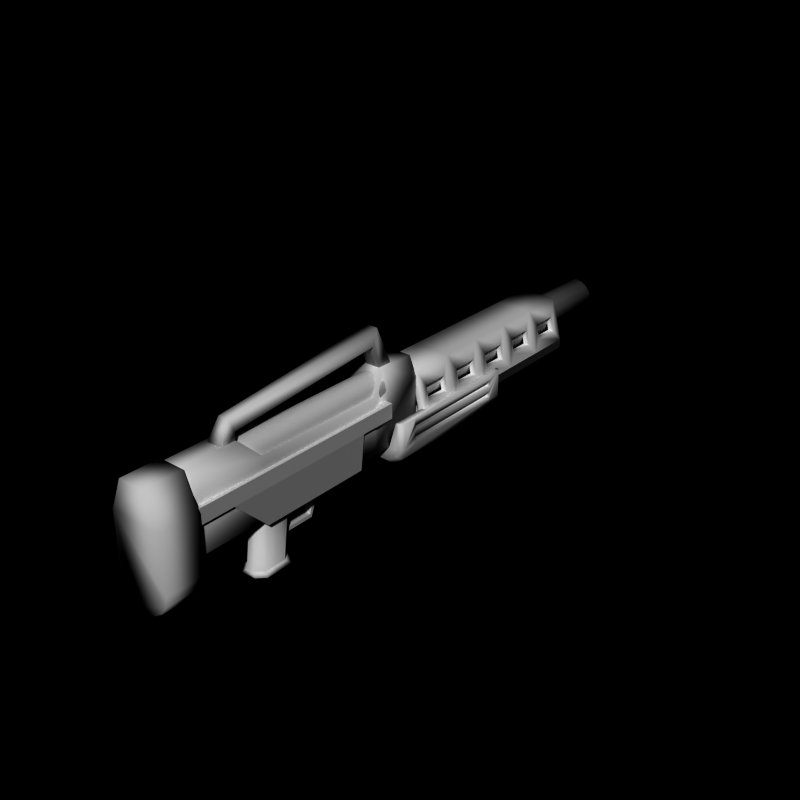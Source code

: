 # Source: energy20.blend  (saved by Blender 2.66.0; exported with 4.5.12 LTS)
import bpy
from mathutils import Matrix  # noqa: F401  (used for matrix-valued properties, if any)

bpy.ops.wm.read_factory_settings(use_empty=True)
scene = bpy.context.scene
scene.name = 'Scene'

# ---- collections
col_collection_1 = bpy.data.collections.new('Collection 1'); scene.collection.children.link(col_collection_1)
col_collection_5 = bpy.data.collections.new('Collection 5'); scene.collection.children.link(col_collection_5)

# ---- materials (node trees are filled in below, after node groups)
mat_weapon_energy_rifle = bpy.data.materials.new('weapon_energy_rifle')
mat_weapon_energy_rifle.alpha_threshold = 0.0
mat_weapon_energy_rifle.roughness = 0.5
mat_weapon_energy_rifle.line_color = (0.0, 0.0, 0.0, 1.0)

# ---- material node trees

# ---- world
world_world = bpy.data.worlds.new('World'); scene.world = world_world
world_world.color = (0.0, 0.0, 0.0)
world_world.use_sun_shadow = False
world_world.sun_shadow_jitter_overblur = 0.0
world_world.cycles.sampling_method = 'MANUAL'
world_world.cycles.sample_map_resolution = 256

# ---- meshes
me_energyrifle = bpy.data.meshes.new('EnergyRifle')
me_energyrifle.from_pydata([(0.72, 5.75, -0.2), (0.72, 5.05, -0.2), (0.5, 6.0, 0.65), (0.5, 4.8, 0.65), (-0.8, 4.8, -0.5), (-0.72, 5.75, -0.2), (-0.5, 4.8, 0.65), (-0.5, 6.0, 0.65), (-0.6, 6.0, -0.5), (0.6, 6.0, -0.5), (-0.4, 6.0, 0.5), (0.4, 6.0, 0.5), (0.615, 5.75, 0.2), (0.8, 6.0, -0.5), (0.615, 5.05, 0.2), (0.8, 4.8, -0.5), (-0.615, 5.05, 0.2), (-0.615, 5.75, 0.2), (-0.8, 6.0, -0.5), (-0.72, 5.05, -0.2), (-0.54, 5.75, -0.2), (-0.54, 5.05, -0.2), (0.54, 5.05, -0.2), (0.54, 5.75, -0.2), (-0.455, 5.75, 0.2), (-0.455, 5.05, 0.2), (0.455, 5.05, 0.2), (0.455, 5.75, 0.2), (0.72, 4.55, -0.2), (0.72, 3.85, -0.2), (0.5, 3.6, 0.65), (-0.8, 3.6, -0.5), (-0.72, 4.55, -0.2), (-0.5, 3.6, 0.65), (0.615, 4.55, 0.2), (0.615, 3.85, 0.2), (0.8, 3.6, -0.5), (-0.615, 3.85, 0.2), (-0.615, 4.55, 0.2), (-0.72, 3.85, -0.2), (-0.54, 4.55, -0.2), (-0.54, 3.85, -0.2), (0.54, 3.85, -0.2), (0.54, 4.55, -0.2), (-0.455, 4.55, 0.2), (-0.455, 3.85, 0.2), (0.455, 3.85, 0.2), (0.455, 4.55, 0.2), (0.72, 3.35, -0.2), (0.72, 2.65, -0.2), (0.5, 2.4, 0.65), (-0.8, 2.4, -0.5), (-0.72, 3.35, -0.2), (-0.5, 2.4, 0.65), (0.615, 3.35, 0.2), (0.615, 2.65, 0.2), (0.8, 2.4, -0.5), (-0.615, 2.65, 0.2), (-0.615, 3.35, 0.2), (-0.72, 2.65, -0.2), (-0.54, 3.35, -0.2), (-0.54, 2.65, -0.2), (0.54, 2.65, -0.2), (0.54, 3.35, -0.2), (-0.455, 3.35, 0.2), (-0.455, 2.65, 0.2), (0.455, 2.65, 0.2), (0.455, 3.35, 0.2), (0.72, 2.15, -0.2), (0.72, 1.45, -0.2), (0.5, 1.2, 0.65), (-0.8, 1.2, -0.5), (-0.72, 2.15, -0.2), (-0.5, 1.2, 0.65), (0.615, 2.15, 0.2), (0.615, 1.45, 0.2), (0.8, 1.2, -0.5), (-0.615, 1.45, 0.2), (-0.615, 2.15, 0.2), (-0.72, 1.45, -0.2), (-0.54, 2.15, -0.2), (-0.54, 1.45, -0.2), (0.54, 1.45, -0.2), (0.54, 2.15, -0.2), (-0.455, 2.15, 0.2), (-0.455, 1.45, 0.2), (0.455, 1.45, 0.2), (0.455, 2.15, 0.2), (0.72, 0.95, -0.2), (0.72, 0.25, -0.2), (0.5, 0.0, 0.65), (-0.8, 0.0, -0.5), (-0.72, 0.95, -0.2), (-0.5, 0.0, 0.65), (-0.6, 0.0, -0.5), (0.6, 0.0, -0.5), (-0.4, 0.0, 0.5), (0.4, 0.0, 0.5), (0.615, 0.95, 0.2), (0.615, 0.25, 0.2), (0.8, 0.0, -0.5), (-0.615, 0.25, 0.2), (-0.615, 0.95, 0.2), (-0.72, 0.25, -0.2), (-0.54, 0.95, -0.2), (-0.54, 0.25, -0.2), (0.54, 0.25, -0.2), (0.54, 0.95, -0.2), (-0.455, 0.95, 0.2), (-0.455, 0.25, 0.2), (0.455, 0.25, 0.2), (0.455, 0.95, 0.2), (-0.5, -0.9, -1.5), (-0.5, 2.9, -1.5), (0.5, 2.9, -1.5), (0.5, -0.9, -1.5), (-0.5, -0.9, -1.0), (-0.5, 2.9, -1.0), (0.5, 2.9, -1.0), (0.5, -0.9, -1.0), (-0.8, -0.9, -1.3), (-0.8, 2.9, -1.3), (-0.9, -0.9, -1.0), (-0.9, 2.9, -1.0), (-0.7, -0.9, -0.3), (-0.7, 2.9, -0.3), (-0.9, -0.9, -0.3), (-0.9, 2.9, -0.3), (-0.9, -0.5, -1.0), (-0.9, -0.5, -0.3), (-0.9, 2.5, -1.0), (-0.9, 2.5, -0.3), (-0.9, -0.5, -0.6), (-0.9, 2.5, -0.6), (-0.9, -0.5, -0.45), (-0.9, 2.5, -0.45), (-0.9, -0.5, -0.75), (-0.9, 2.5, -0.75), (-0.9, -0.5, -0.9), (-0.9, 2.5, -0.9), (-0.8, -0.5, -0.75), (-0.8, 2.5, -0.75), (-0.8, -0.5, -0.9), (-0.8, 2.5, -0.9), (-0.8, -0.5, -0.6), (-0.8, 2.5, -0.6), (-0.8, -0.5, -0.45), (-0.8, 2.5, -0.45), (-0.45, 3.0, -1.38), (0.45, 3.0, -1.38), (-0.5, 3.0, -1.0), (0.5, 3.0, -1.0), (-0.72, 3.0, -1.2), (-0.81, 3.0, -1.0), (-0.7, 3.0, -0.3), (-0.81, 3.0, -0.3), (-0.45, -1.0, -1.38), (0.45, -1.0, -1.38), (-0.5, -1.0, -1.0), (0.5, -1.0, -1.0), (-0.72, -1.0, -1.2), (-0.81, -1.0, -1.0), (-0.7, -1.0, -0.3), (-0.81, -1.0, -0.3), (0.8, -0.9, -1.3), (0.8, 2.9, -1.3), (0.9, -0.9, -1.0), (0.9, 2.9, -1.0), (0.7, -0.9, -0.3), (0.7, 2.9, -0.3), (0.9, -0.9, -0.3), (0.9, 2.9, -0.3), (0.9, -0.5, -1.0), (0.9, -0.5, -0.3), (0.9, 2.5, -1.0), (0.9, 2.5, -0.3), (0.9, -0.5, -0.6), (0.9, 2.5, -0.6), (0.9, -0.5, -0.45), (0.9, 2.5, -0.45), (0.9, -0.5, -0.75), (0.9, 2.5, -0.75), (0.9, -0.5, -0.9), (0.9, 2.5, -0.9), (0.8, -0.5, -0.75), (0.8, 2.5, -0.75), (0.8, -0.5, -0.9), (0.8, 2.5, -0.9), (0.8, -0.5, -0.6), (0.8, 2.5, -0.6), (0.8, -0.5, -0.45), (0.8, 2.5, -0.45), (0.72, 3.0, -1.2), (0.81, 3.0, -1.0), (0.7, 3.0, -0.3), (0.81, 3.0, -0.3), (0.72, -1.0, -1.2), (0.81, -1.0, -1.0), (0.7, -1.0, -0.3), (0.81, -1.0, -0.3), (-0.5, 0.0, -1.0), (-0.5, 6.5, -1.0), (0.5, 6.5, -1.0), (0.5, 0.0, -1.0), (-0.8, 0.0, -0.5), (-0.8, 6.0, -0.5), (0.8, 6.0, -0.5), (0.8, 0.0, -0.5), (-0.1, -4.2, -2.0), (-0.1, -3.0, -1.2), (0.1, -3.0, -1.2), (0.1, -4.2, -2.0), (-0.1, -4.2, -1.9), (-0.1, -3.1, -1.2), (0.1, -3.1, -1.2), (0.1, -4.2, -1.9), (-0.1, -3.35, -1.9), (-0.1, -3.3, -2.0), (0.1, -3.35, -1.9), (0.1, -3.3, -2.0), (0.1, -4.2, -2.5), (0.1, -4.0, -1.0), (0.3, -4.4, -2.5), (0.3, -4.2, -1.0), (0.3, -5.0, -2.5), (0.3, -4.8, -1.0), (0.1, -5.2, -2.5), (0.1, -5.0, -1.0), (-0.1, -5.2, -2.5), (-0.1, -5.0, -1.0), (-0.3, -5.0, -2.5), (-0.3, -4.8, -1.0), (-0.3, -4.4, -2.5), (-0.3, -4.2, -1.0), (-0.1, -4.2, -2.5), (-0.1, -4.0, -1.0), (-0.3, -4.7, -2.5), (0.3, -4.7, -2.5), (-0.3, -4.5, -1.0), (0.3, -4.5, -1.0), (0.1, -4.2, -2.5), (0.3, -4.4, -2.5), (0.3, -5.0, -2.5), (0.1, -5.2, -2.5), (-0.1, -5.2, -2.5), (-0.3, -5.0, -2.5), (-0.3, -4.4, -2.5), (-0.1, -4.2, -2.5), (-0.3, -4.7, -2.5), (0.3, -4.7, -2.5), (0.1, -4.2, -2.5), (0.3, -4.4, -2.5), (0.3, -5.0, -2.5), (0.1, -5.2, -2.5), (-0.1, -5.2, -2.5), (-0.3, -5.0, -2.5), (-0.3, -4.4, -2.5), (-0.1, -4.2, -2.5), (-0.3, -4.7, -2.5), (0.3, -4.7, -2.5), (0.1, -4.2, -2.5), (0.3, -4.4, -2.5), (0.3, -5.0, -2.5), (0.1, -5.2, -2.5), (-0.1, -5.2, -2.5), (-0.3, -5.0, -2.5), (-0.3, -4.4, -2.5), (-0.1, -4.2, -2.5), (-0.3, -4.7, -2.5), (0.3, -4.7, -2.5), (0.2, -4.1, -2.6), (0.4, -4.3, -2.6), (0.4, -5.05, -2.6), (0.2, -5.25, -2.6), (-0.2, -5.25, -2.6), (-0.4, -5.05, -2.6), (-0.4, -4.3, -2.6), (-0.2, -4.1, -2.6), (-0.4, -4.7, -2.6), (0.4, -4.7, -2.6), (-0.5, -5.0, -1.2), (-0.5, -2.0, -1.2), (0.5, -2.0, -1.2), (0.5, -5.0, -1.2), (-0.6, -6.0, -0.2), (-0.6, -2.0, -0.2), (0.6, -2.0, -0.2), (0.6, -6.0, -0.2), (-0.6, -6.0, 0.2), (-0.6, -2.0, 0.2), (0.6, -2.0, 0.2), (0.6, -6.0, 0.2), (-0.6, -7.0, -0.2), (0.6, -7.0, -0.2), (-0.6, -7.0, 0.2), (0.6, -7.0, 0.2), (-0.6, -1.0, -0.2), (0.6, -1.0, -0.2), (-0.6, -1.0, 0.2), (0.6, -1.0, 0.2), (0.35, -7.0, 1.05), (0.35, -8.0, 1.05), (0.7, -7.0, -1.3), (0.7, -8.0, -1.3), (0.6467, -7.0, -1.568), (0.6467, -8.0, -1.568), (0.495, -7.0, -1.795), (0.495, -8.0, -1.795), (0.2679, -7.0, -1.947), (0.2679, -8.0, -1.947), (-2.281e-07, -7.0, -2.0), (-2.281e-07, -8.0, -2.0), (-0.2679, -7.0, -1.947), (-0.2679, -8.0, -1.947), (-0.495, -7.0, -1.795), (-0.495, -8.0, -1.795), (-0.6467, -7.0, -1.568), (-0.6467, -8.0, -1.568), (-0.7, -7.0, -1.3), (-0.7, -8.0, -1.3), (-0.35, -7.0, 1.05), (-0.35, -8.0, 1.05), (-0.7, -8.0, 0.2), (0.7, -7.0, 0.2), (-0.7, -7.0, 0.2), (0.7, -8.0, 0.2), (0.0, 8.0, 0.5), (0.0, -6.557e-07, 0.5), (0.1913, 8.0, 0.4619), (0.1913, -6.557e-07, 0.4619), (0.3536, 8.0, 0.3536), (0.3536, -5.364e-07, 0.3536), (0.4619, 8.0, 0.1913), (0.4619, -2.98e-07, 0.1913), (0.5, 8.0, 3.576e-07), (0.5, -5.96e-08, -2.821e-07), (0.4619, 8.0, -0.1913), (0.4619, 2.384e-07, -0.1913), (0.3536, 8.0, -0.3536), (0.3536, 4.768e-07, -0.3536), (0.1913, 8.0, -0.4619), (0.1913, 4.768e-07, -0.4619), (-1.629e-07, 8.0, -0.5), (-1.629e-07, 5.96e-07, -0.5), (-0.1913, 8.0, -0.4619), (-0.1913, 4.768e-07, -0.4619), (-0.3536, 8.0, -0.3536), (-0.3536, 4.768e-07, -0.3536), (-0.4619, 8.0, -0.1913), (-0.4619, 2.384e-07, -0.1913), (-0.5, 8.0, 8.027e-07), (-0.5, -5.96e-08, 1.629e-07), (-0.4619, 8.0, 0.1913), (-0.4619, -2.98e-07, 0.1913), (-0.3536, 8.0, 0.3536), (-0.3536, -5.364e-07, 0.3536), (-0.1913, 8.0, 0.4619), (-0.1913, -6.557e-07, 0.4619), (8.941e-09, 8.0, 0.35), (0.1339, 8.0, 0.3234), (0.2475, 8.0, 0.2475), (0.3234, 8.0, 0.1339), (0.35, 8.0, 8.72e-07), (0.3234, 8.0, -0.1339), (0.2475, 8.0, -0.2475), (0.1339, 8.0, -0.3234), (-1.051e-07, 8.0, -0.35), (-0.1339, 8.0, -0.3234), (-0.2475, 8.0, -0.2475), (-0.3234, 8.0, -0.1339), (-0.35, 8.0, 1.184e-06), (-0.3234, 8.0, 0.1339), (-0.2475, 8.0, 0.2475), (-0.1339, 8.0, 0.3234), (2.98e-08, 4.0, 8.531e-07), (-0.5, -1.5, -1.0), (-0.5, 0.0, -1.0), (0.5, 0.0, -1.0), (0.5, -1.5, -1.0), (-0.3, -1.0, 1.0), (-0.3, 0.0, 1.0), (0.3, 0.0, 1.0), (0.3, -1.0, 1.0), (-0.5, -1.5, 0.5), (0.5, -1.5, 0.5), (-0.5, -5.0, -1.0), (0.5, -5.0, -1.0), (-0.5, -5.0, 0.5), (0.5, -5.0, 0.5), (-0.5, -7.5, -1.0), (0.5, -7.5, -1.0), (-0.3, -7.5, 1.0), (0.3, -7.5, 1.0), (-0.3, -5.5, 1.0), (0.3, -5.5, 1.0), (0.5, -7.5, 0.5), (-0.5, -7.5, 0.5), (-0.5, 0.0, 0.5), (0.5, 0.0, 0.5), (-0.2, -1.0, 1.0), (-0.2, -0.6, 1.0), (0.2, -0.6, 1.0), (0.2, -1.0, 1.0), (-0.2, -1.2, 1.6), (-0.15, -1.0, 2.0), (0.15, -1.0, 2.0), (0.2, -1.2, 1.6), (-0.2, -5.5, 1.2), (-0.15, -5.6, 1.5), (0.15, -5.6, 1.5), (0.2, -5.5, 1.2), (-0.2, -5.5, 1.0), (-0.2, -5.9, 1.0), (0.2, -5.9, 1.0), (0.2, -5.5, 1.0), (0.0, -1.0, 0.9), (0.0, -5.5, 0.9), (0.1531, -1.0, 0.8696), (0.1531, -5.5, 0.8696), (0.2828, -1.0, 0.7828), (0.2828, -5.5, 0.7828), (0.3696, -1.0, 0.6531), (0.3696, -5.5, 0.6531), (0.4, -1.0, 0.5), (0.4, -5.5, 0.5), (0.3696, -1.0, 0.3469), (0.3696, -5.5, 0.3469), (-0.3696, -1.0, 0.3469), (-0.3696, -5.5, 0.3469), (-0.4, -1.0, 0.5), (-0.4, -5.5, 0.5), (-0.3696, -1.0, 0.6531), (-0.3696, -5.5, 0.6531), (-0.2828, -1.0, 0.7828), (-0.2828, -5.5, 0.7828), (-0.1531, -1.0, 0.8696), (-0.1531, -5.5, 0.8696)], [], [(25, 16, 17, 24), (21, 19, 16, 25), (7, 6, 3, 2), (20, 5, 19, 21), (24, 17, 5, 20), (0, 13, 2, 12), (12, 2, 3, 14), (14, 3, 15, 1), (1, 15, 13, 0), (17, 16, 6, 7), (5, 17, 7, 18), (19, 5, 18, 4), (16, 19, 4, 6), (88, 76, 70, 98), (93, 91, 94, 96), (100, 90, 97, 95), (90, 93, 96, 97), (7, 10, 8, 18), (27, 12, 14, 26), (22, 1, 0, 23), (26, 14, 1, 22), (12, 27, 23, 0), (45, 37, 38, 44), (41, 39, 37, 45), (40, 32, 39, 41), (44, 38, 32, 40), (34, 3, 30, 35), (38, 37, 33, 6), (35, 30, 36, 29), (39, 32, 4, 31), (32, 38, 6, 4), (37, 39, 31, 33), (2, 11, 10, 7), (11, 2, 13, 9), (47, 34, 35, 46), (42, 29, 28, 43), (46, 35, 29, 42), (34, 47, 43, 28), (65, 57, 58, 64), (61, 59, 57, 65), (29, 36, 15, 28), (60, 52, 59, 61), (64, 58, 52, 60), (54, 30, 50, 55), (58, 57, 53, 33), (55, 50, 56, 49), (28, 15, 3, 34), (59, 52, 31, 51), (52, 58, 33, 31), (6, 33, 30, 3), (57, 59, 51, 53), (67, 54, 55, 66), (62, 49, 48, 63), (66, 55, 49, 62), (54, 67, 63, 48), (85, 77, 78, 84), (81, 79, 77, 85), (49, 56, 36, 48), (80, 72, 79, 81), (84, 78, 72, 80), (74, 50, 70, 75), (78, 77, 73, 53), (75, 70, 76, 69), (48, 36, 30, 54), (79, 72, 51, 71), (72, 78, 53, 51), (33, 53, 50, 30), (77, 79, 71, 73), (87, 74, 75, 86), (82, 69, 68, 83), (86, 75, 69, 82), (74, 87, 83, 68), (109, 101, 102, 108), (105, 103, 101, 109), (73, 93, 90, 70), (104, 92, 103, 105), (108, 102, 92, 104), (69, 76, 56, 68), (99, 90, 100, 89), (68, 56, 50, 74), (103, 92, 71, 91), (53, 73, 70, 50), (101, 103, 91, 93), (92, 102, 73, 71), (98, 70, 90, 99), (111, 98, 99, 110), (106, 89, 88, 107), (110, 99, 89, 106), (98, 111, 107, 88), (102, 101, 93, 73), (89, 100, 76, 88), (113, 112, 120, 121), (117, 118, 151, 150), (126, 122, 161, 163), (112, 113, 114, 115), (119, 118, 117, 116), (122, 128, 130, 123, 121, 120), (122, 120, 160, 161), (124, 126, 163, 162), (124, 125, 127, 131, 129, 126), (116, 117, 125, 124), (125, 117, 150, 154), (128, 122, 126, 129, 134, 132, 136, 138), (135, 134, 129, 131), (123, 130, 139, 137, 133, 135, 131, 127), (137, 136, 132, 133), (135, 133, 145, 147), (136, 137, 141, 140), (130, 128, 138, 139), (143, 142, 140, 141), (138, 136, 140, 142), (137, 139, 143, 141), (139, 138, 142, 143), (145, 144, 146, 147), (133, 132, 144, 145), (132, 134, 146, 144), (134, 135, 147, 146), (150, 151, 149, 148), (150, 148, 152, 153), (150, 153, 155, 154), (113, 121, 152, 148), (123, 127, 155, 153), (121, 123, 153, 152), (127, 125, 154, 155), (114, 113, 148, 149), (159, 158, 156, 157), (156, 158, 161, 160), (161, 158, 162, 163), (112, 115, 157, 156), (116, 124, 162, 158), (119, 116, 158, 159), (120, 112, 156, 160), (170, 199, 197, 166), (166, 164, 165, 167, 174, 172), (166, 197, 196, 164), (168, 198, 199, 170), (168, 170, 173, 175, 171, 169), (172, 182, 180, 176, 178, 173, 170, 166), (179, 175, 173, 178), (167, 171, 175, 179, 177, 181, 183, 174), (181, 177, 176, 180), (179, 191, 189, 177), (180, 184, 185, 181), (174, 183, 182, 172), (187, 185, 184, 186), (182, 186, 184, 180), (181, 185, 187, 183), (183, 187, 186, 182), (189, 191, 190, 188), (177, 189, 188, 176), (176, 188, 190, 178), (178, 190, 191, 179), (151, 194, 195, 193), (169, 194, 151, 118), (119, 159, 198, 168), (167, 193, 195, 171), (165, 192, 193, 167), (171, 195, 194, 169), (197, 199, 198, 159), (114, 165, 164, 115), (151, 193, 192, 149), (164, 196, 157, 115), (114, 149, 192, 165), (119, 168, 169, 118), (157, 196, 197, 159), (204, 205, 201, 200), (205, 206, 202, 201), (206, 207, 203, 202), (207, 204, 200, 203), (200, 201, 202, 203), (207, 206, 205, 204), (216, 213, 209, 217), (213, 214, 210, 209), (218, 215, 211, 219), (215, 212, 208, 211), (217, 209, 210, 219), (218, 214, 213, 216), (212, 216, 217, 208), (214, 218, 219, 210), (208, 217, 219, 211), (215, 218, 216, 212), (236, 238, 233, 232), (228, 229, 231, 230), (230, 236, 248, 245), (232, 233, 235, 234), (224, 225, 227, 226), (220, 221, 223, 222), (226, 227, 229, 228), (237, 239, 225, 224), (234, 235, 221, 220), (230, 231, 238, 236), (224, 226, 243, 242), (222, 223, 239, 237), (249, 242, 252, 259), (240, 241, 251, 250), (237, 224, 242, 249), (236, 232, 246, 248), (222, 237, 249, 241), (228, 230, 245, 244), (234, 220, 240, 247), (220, 222, 241, 240), (232, 234, 247, 246), (226, 228, 244, 243), (258, 256, 266, 268), (251, 259, 269, 261), (243, 244, 254, 253), (247, 240, 250, 257), (242, 243, 253, 252), (245, 248, 258, 255), (246, 247, 257, 256), (241, 249, 259, 251), (248, 246, 256, 258), (244, 245, 255, 254), (266, 267, 277, 276), (265, 268, 278, 275), (254, 255, 265, 264), (250, 251, 261, 260), (259, 252, 262, 269), (253, 254, 264, 263), (257, 250, 260, 267), (252, 253, 263, 262), (255, 258, 268, 265), (256, 257, 267, 266), (278, 279, 272, 273, 274, 275), (270, 271, 279, 278, 276, 277), (261, 269, 279, 271), (268, 266, 276, 278), (264, 265, 275, 274), (260, 261, 271, 270), (269, 262, 272, 279), (263, 264, 274, 273), (267, 260, 270, 277), (262, 263, 273, 272), (284, 285, 281, 280), (285, 286, 282, 281), (286, 287, 283, 282), (287, 284, 280, 283), (280, 281, 282, 283), (287, 291, 295, 293), (291, 290, 289, 288), (287, 286, 290, 291), (285, 284, 288, 289), (289, 290, 299, 298), (292, 293, 295, 294), (288, 284, 292, 294), (284, 287, 293, 292), (291, 288, 294, 295), (297, 296, 298, 299), (290, 286, 297, 299), (286, 285, 296, 297), (285, 289, 298, 296), (316, 317, 319, 318), (314, 315, 317, 316), (304, 305, 307, 306), (308, 309, 311, 310), (302, 303, 305, 304), (324, 322, 321, 320), (312, 313, 315, 314), (306, 307, 309, 308), (320, 321, 301, 300), (323, 325, 303, 302), (323, 302, 304, 306, 308, 310, 312, 314, 316, 318, 324), (310, 311, 313, 312), (325, 322, 319, 317, 315, 313, 311, 309, 307, 305, 303), (318, 319, 322, 324), (300, 301, 325, 323), (300, 323, 324, 320), (301, 321, 322, 325), (346, 348, 369, 368), (348, 349, 351, 350), (332, 333, 335, 334), (328, 329, 331, 330), (346, 347, 349, 348), (336, 337, 339, 338), (340, 341, 343, 342), (334, 335, 337, 336), (350, 351, 353, 352), (330, 331, 333, 332), (326, 327, 329, 328), (344, 345, 347, 346), (338, 339, 341, 340), (354, 355, 357, 356), (356, 357, 327, 326), (352, 353, 355, 354), (342, 343, 345, 344), (342, 344, 367, 366), (338, 340, 365, 364), (334, 336, 363, 362), (356, 326, 358, 373), (330, 332, 361, 360), (350, 352, 371, 370), (352, 354, 372, 371), (348, 350, 370, 369), (344, 346, 368, 367), (340, 342, 366, 365), (336, 338, 364, 363), (326, 328, 359, 358), (332, 334, 362, 361), (354, 356, 373, 372), (328, 330, 360, 359), (370, 371, 374), (368, 369, 374), (362, 363, 374), (369, 370, 374), (363, 364, 374), (371, 372, 374), (364, 365, 374), (372, 373, 374), (365, 366, 374), (359, 360, 374), (373, 358, 374), (366, 367, 374), (360, 361, 374), (358, 359, 374), (367, 368, 374), (361, 362, 374), (379, 380, 397, 376, 375, 383), (397, 398, 377, 376), (381, 382, 384, 378, 377, 398), (383, 375, 385, 387), (375, 376, 377, 378), (382, 381, 380, 379), (382, 379, 383, 384), (385, 386, 390, 389), (384, 383, 387, 388), (375, 378, 386, 385), (378, 384, 388, 386), (395, 396, 389, 390), (387, 385, 389, 396, 391, 393), (394, 393, 391, 392), (386, 388, 394, 392, 395, 390), (388, 387, 393, 394), (392, 391, 396, 395), (380, 381, 398, 397), (403, 404, 400, 399), (404, 405, 401, 400), (405, 406, 402, 401), (406, 403, 399, 402), (399, 400, 401, 402), (403, 406, 410, 407), (408, 407, 411, 412), (406, 405, 409, 410), (404, 403, 407, 408), (405, 404, 408, 409), (414, 413, 412, 411), (409, 408, 412, 413), (410, 409, 413, 414), (407, 410, 414, 411), (427, 428, 430, 429), (421, 422, 424, 423), (417, 418, 420, 419), (423, 424, 426, 425), (429, 430, 432, 431), (419, 420, 422, 421), (415, 416, 418, 417), (433, 434, 436, 435), (435, 436, 416, 415), (431, 432, 434, 433)])
me_energyrifle.polygons.foreach_set('use_smooth', [1, 1, 1, 1, 1, 1, 1, 1, 1, 1, 1, 1, 1, 1, 1, 1, 1, 1, 1, 1, 1, 1, 1, 1, 1, 1, 1, 1, 1, 1, 1, 1, 1, 1, 1, 1, 1, 1, 1, 1, 1, 1, 1, 1, 1, 1, 1, 1, 1, 1, 1, 1, 1, 1, 1, 1, 1, 1, 1, 1, 1, 1, 1, 1, 1, 1, 1, 1, 1, 1, 1, 1, 1, 1, 1, 1, 1, 1, 1, 1, 1, 1, 1, 1, 1, 1, 1, 1, 1, 1, 1, 1, 1, 1, 1, 1, 1, 1, 1, 1, 1, 1, 1, 1, 1, 1, 1, 1, 1, 1, 1, 1, 1, 1, 1, 1, 1, 1, 1, 1, 1, 1, 1, 1, 1, 1, 1, 1, 1, 1, 1, 1, 1, 1, 1, 1, 1, 1, 1, 1, 1, 1, 1, 1, 1, 1, 1, 1, 1, 1, 1, 1, 1, 1, 1, 1, 1, 1, 1, 1, 1, 1, 1, 1, 1, 0, 0, 0, 0, 0, 0, 0, 0, 0, 0, 0, 0, 0, 0, 0, 0, 1, 1, 1, 1, 1, 1, 1, 1, 1, 1, 1, 1, 1, 1, 1, 1, 1, 1, 1, 1, 1, 1, 1, 1, 1, 1, 1, 1, 1, 1, 1, 1, 1, 1, 1, 1, 1, 1, 1, 1, 1, 1, 1, 1, 1, 1, 1, 1, 1, 1, 1, 1, 0, 0, 0, 0, 0, 0, 0, 0, 0, 0, 0, 0, 0, 0, 0, 0, 0, 0, 1, 1, 1, 1, 1, 1, 1, 1, 1, 1, 1, 1, 1, 1, 1, 1, 1, 0, 1, 1, 1, 1, 1, 1, 1, 1, 1, 1, 1, 1, 1, 1, 1, 1, 0, 0, 0, 0, 0, 0, 0, 0, 0, 0, 0, 0, 0, 0, 0, 0, 0, 0, 0, 0, 0, 0, 0, 0, 0, 0, 0, 0, 0, 0, 0, 1, 1, 1, 1, 1, 1, 1, 1, 1, 1, 1, 1, 1, 1, 1, 1, 1, 1, 1, 1, 1, 1, 1, 1, 1, 1, 1, 1, 1, 1, 1, 1, 1, 1, 1, 1, 1, 1, 1, 1, 1, 1])
_uv = me_energyrifle.uv_layers.new(name='UVMap')
_uv.uv.foreach_set('vector', [0.4171, 0.9293, 0.4171, 0.9293, 0.4865, 0.9293, 0.4865, 0.9293, 0.4171, 0.8896, 0.4171, 0.8896, 0.4171, 0.9293, 0.4171, 0.9293, 0.5113, 0.9872, 0.3923, 0.9872, 0.3923, 0.9735, 0.5113, 0.9735, 0.4865, 0.8896, 0.4865, 0.8896, 0.4171, 0.8896, 0.4171, 0.8896, 0.4865, 0.9293, 0.4865, 0.9293, 0.4865, 0.8896, 0.4865, 0.8896, 0.4865, 0.8896, 0.5113, 0.8599, 0.5113, 0.9739, 0.4865, 0.9293, 0.4865, 0.9293, 0.5113, 0.9739, 0.3923, 0.9739, 0.4171, 0.9293, 0.4171, 0.9293, 0.3923, 0.9739, 0.3923, 0.8599, 0.4171, 0.8896, 0.4171, 0.8896, 0.3923, 0.8599, 0.5113, 0.8599, 0.4865, 0.8896, 0.4865, 0.9293, 0.4171, 0.9293, 0.3923, 0.9739, 0.5113, 0.9739, 0.4865, 0.8896, 0.4865, 0.9293, 0.5113, 0.9739, 0.5113, 0.8599, 0.4171, 0.8896, 0.4865, 0.8896, 0.5113, 0.8599, 0.3923, 0.8599, 0.4171, 0.9293, 0.4171, 0.8896, 0.3923, 0.8599, 0.3923, 0.9739, 0.4865, 0.8896, 0.5113, 0.8599, 0.5113, 0.9739, 0.4865, 0.9293, 0.616, 0.9826, 0.5715, 0.8121, 0.6012, 0.8121, 0.6308, 0.9603, 0.8086, 0.8121, 0.7642, 0.9826, 0.7494, 0.9603, 0.779, 0.8121, 0.7642, 0.9826, 0.616, 0.9826, 0.6308, 0.9603, 0.7494, 0.9603, 0.616, 0.9826, 0.6308, 0.9603, 0.6012, 0.8121, 0.5715, 0.8121, 0.4865, 0.9293, 0.4865, 0.9293, 0.4171, 0.9293, 0.4171, 0.9293, 0.4171, 0.8896, 0.4171, 0.8896, 0.4865, 0.8896, 0.4865, 0.8896, 0.4171, 0.9293, 0.4171, 0.9293, 0.4171, 0.8896, 0.4171, 0.8896, 0.4865, 0.9293, 0.4865, 0.9293, 0.4865, 0.8896, 0.4865, 0.8896, 0.4171, 0.9293, 0.4171, 0.9293, 0.4865, 0.9293, 0.4865, 0.9293, 0.4171, 0.8896, 0.4171, 0.8896, 0.4171, 0.9293, 0.4171, 0.9293, 0.4865, 0.8896, 0.4865, 0.8896, 0.4171, 0.8896, 0.4171, 0.8896, 0.4865, 0.9293, 0.4865, 0.9293, 0.4865, 0.8896, 0.4865, 0.8896, 0.4865, 0.9293, 0.5113, 0.9739, 0.3923, 0.9739, 0.4171, 0.9293, 0.4865, 0.9293, 0.4171, 0.9293, 0.3923, 0.9739, 0.5113, 0.9739, 0.4171, 0.9293, 0.3923, 0.9739, 0.3923, 0.8599, 0.4171, 0.8896, 0.4171, 0.8896, 0.4865, 0.8896, 0.5113, 0.8599, 0.3923, 0.8599, 0.4865, 0.8896, 0.4865, 0.9293, 0.5113, 0.9739, 0.5113, 0.8599, 0.4171, 0.9293, 0.4171, 0.8896, 0.3923, 0.8599, 0.3923, 0.9739, 0.7642, 0.9826, 0.7494, 0.9603, 0.6308, 0.9603, 0.616, 0.9826, 0.7494, 0.9603, 0.7642, 0.9826, 0.8086, 0.8121, 0.779, 0.8121, 0.4865, 0.9293, 0.4865, 0.9293, 0.4171, 0.9293, 0.4171, 0.9293, 0.4171, 0.8896, 0.4171, 0.8896, 0.4865, 0.8896, 0.4865, 0.8896, 0.4171, 0.9293, 0.4171, 0.9293, 0.4171, 0.8896, 0.4171, 0.8896, 0.4865, 0.9293, 0.4865, 0.9293, 0.4865, 0.8896, 0.4865, 0.8896, 0.4171, 0.9293, 0.4171, 0.9293, 0.4865, 0.9293, 0.4865, 0.9293, 0.4171, 0.8896, 0.4171, 0.8896, 0.4171, 0.9293, 0.4171, 0.9293, 0.4171, 0.8896, 0.3923, 0.8599, 0.5113, 0.8599, 0.4865, 0.8896, 0.4865, 0.8896, 0.4865, 0.8896, 0.4171, 0.8896, 0.4171, 0.8896, 0.4865, 0.9293, 0.4865, 0.9293, 0.4865, 0.8896, 0.4865, 0.8896, 0.4865, 0.9293, 0.5113, 0.9739, 0.3923, 0.9739, 0.4171, 0.9293, 0.4865, 0.9293, 0.4171, 0.9293, 0.3923, 0.9739, 0.5113, 0.9739, 0.4171, 0.9293, 0.3923, 0.9739, 0.3923, 0.8599, 0.4171, 0.8896, 0.4865, 0.8896, 0.5113, 0.8599, 0.5113, 0.9739, 0.4865, 0.9293, 0.4171, 0.8896, 0.4865, 0.8896, 0.5113, 0.8599, 0.3923, 0.8599, 0.4865, 0.8896, 0.4865, 0.9293, 0.5113, 0.9739, 0.5113, 0.8599, 0.5113, 0.9872, 0.3923, 0.9872, 0.3923, 0.9735, 0.5113, 0.9735, 0.4171, 0.9293, 0.4171, 0.8896, 0.3923, 0.8599, 0.3923, 0.9739, 0.4865, 0.9293, 0.4865, 0.9293, 0.4171, 0.9293, 0.4171, 0.9293, 0.4171, 0.8896, 0.4171, 0.8896, 0.4865, 0.8896, 0.4865, 0.8896, 0.4171, 0.9293, 0.4171, 0.9293, 0.4171, 0.8896, 0.4171, 0.8896, 0.4865, 0.9293, 0.4865, 0.9293, 0.4865, 0.8896, 0.4865, 0.8896, 0.4171, 0.9293, 0.4171, 0.9293, 0.4865, 0.9293, 0.4865, 0.9293, 0.4171, 0.8896, 0.4171, 0.8896, 0.4171, 0.9293, 0.4171, 0.9293, 0.4171, 0.8896, 0.3923, 0.8599, 0.5113, 0.8599, 0.4865, 0.8896, 0.4865, 0.8896, 0.4865, 0.8896, 0.4171, 0.8896, 0.4171, 0.8896, 0.4865, 0.9293, 0.4865, 0.9293, 0.4865, 0.8896, 0.4865, 0.8896, 0.4865, 0.9293, 0.5113, 0.9739, 0.3923, 0.9739, 0.4171, 0.9293, 0.4865, 0.9293, 0.4171, 0.9293, 0.3923, 0.9739, 0.5113, 0.9739, 0.4171, 0.9293, 0.3923, 0.9739, 0.3923, 0.8599, 0.4171, 0.8896, 0.4865, 0.8896, 0.5113, 0.8599, 0.5113, 0.9739, 0.4865, 0.9293, 0.4171, 0.8896, 0.4865, 0.8896, 0.5113, 0.8599, 0.3923, 0.8599, 0.4865, 0.8896, 0.4865, 0.9293, 0.5113, 0.9739, 0.5113, 0.8599, 0.5113, 0.9872, 0.3923, 0.9872, 0.3923, 0.9735, 0.5113, 0.9735, 0.4171, 0.9293, 0.4171, 0.8896, 0.3923, 0.8599, 0.3923, 0.9739, 0.4865, 0.9293, 0.4865, 0.9293, 0.4171, 0.9293, 0.4171, 0.9293, 0.4171, 0.8896, 0.4171, 0.8896, 0.4865, 0.8896, 0.4865, 0.8896, 0.4171, 0.9293, 0.4171, 0.9293, 0.4171, 0.8896, 0.4171, 0.8896, 0.4865, 0.9293, 0.4865, 0.9293, 0.4865, 0.8896, 0.4865, 0.8896, 0.4171, 0.9293, 0.4171, 0.9293, 0.4865, 0.9293, 0.4865, 0.9293, 0.4171, 0.8896, 0.4171, 0.8896, 0.4171, 0.9293, 0.4171, 0.9293, 0.5113, 0.9872, 0.3923, 0.9872, 0.3923, 0.9735, 0.5113, 0.9735, 0.4865, 0.8896, 0.4865, 0.8896, 0.4171, 0.8896, 0.4171, 0.8896, 0.4865, 0.9293, 0.4865, 0.9293, 0.4865, 0.8896, 0.4865, 0.8896, 0.4171, 0.8896, 0.3923, 0.8599, 0.5113, 0.8599, 0.4865, 0.8896, 0.4171, 0.9293, 0.3923, 0.9739, 0.3923, 0.8599, 0.4171, 0.8896, 0.4865, 0.8896, 0.5113, 0.8599, 0.5113, 0.9739, 0.4865, 0.9293, 0.4171, 0.8896, 0.4865, 0.8896, 0.5113, 0.8599, 0.3923, 0.8599, 0.5113, 0.9872, 0.3923, 0.9872, 0.3923, 0.9735, 0.5113, 0.9735, 0.4171, 0.9293, 0.4171, 0.8896, 0.3923, 0.8599, 0.3923, 0.9739, 0.4865, 0.8896, 0.4865, 0.9293, 0.5113, 0.9739, 0.5113, 0.8599, 0.4865, 0.9293, 0.5113, 0.9739, 0.3923, 0.9739, 0.4171, 0.9293, 0.4865, 0.9293, 0.4865, 0.9293, 0.4171, 0.9293, 0.4171, 0.9293, 0.4171, 0.8896, 0.4171, 0.8896, 0.4865, 0.8896, 0.4865, 0.8896, 0.4171, 0.9293, 0.4171, 0.9293, 0.4171, 0.8896, 0.4171, 0.8896, 0.4865, 0.9293, 0.4865, 0.9293, 0.4865, 0.8896, 0.4865, 0.8896, 0.4865, 0.9293, 0.4171, 0.9293, 0.3923, 0.9739, 0.5113, 0.9739, 0.4171, 0.8896, 0.3923, 0.8599, 0.5113, 0.8599, 0.4865, 0.8896, 0.5657, 0.44, 0.04733, 0.44, 0.04733, 0.4673, 0.5657, 0.4673, 0.5789, 0.7099, 0.5789, 0.6589, 0.584, 0.6589, 0.584, 0.7099, 0.04733, 0.6037, 0.04733, 0.5082, 0.03369, 0.5082, 0.03369, 0.6037, 0.04733, 0.44, 0.5657, 0.44, 0.5657, 0.44, 0.04733, 0.44, 0.3852, 0.6589, 0.5789, 0.6589, 0.5789, 0.7099, 0.3852, 0.7099, 0.04733, 0.5082, 0.1019, 0.5082, 0.5112, 0.5082, 0.5657, 0.5082, 0.5657, 0.4673, 0.04733, 0.4673, 0.04733, 0.5082, 0.04733, 0.4673, 0.03369, 0.4673, 0.03369, 0.5082, 0.3852, 0.7201, 0.3852, 0.7303, 0.3801, 0.7303, 0.3801, 0.7201, 0.3852, 0.7201, 0.5789, 0.7201, 0.5789, 0.7303, 0.5585, 0.7303, 0.4056, 0.7303, 0.3852, 0.7303, 0.3852, 0.7099, 0.5789, 0.7099, 0.5789, 0.7201, 0.3852, 0.7201, 0.5789, 0.7201, 0.5789, 0.7099, 0.584, 0.7099, 0.584, 0.7201, 0.1019, 0.5082, 0.04733, 0.5082, 0.04733, 0.6037, 0.1019, 0.6037, 0.1019, 0.5832, 0.1019, 0.5628, 0.1019, 0.5423, 0.1019, 0.5218, 0.5112, 0.5832, 0.1019, 0.5832, 0.1019, 0.6037, 0.5112, 0.6037, 0.5657, 0.5082, 0.5112, 0.5082, 0.5112, 0.5218, 0.5112, 0.5423, 0.5112, 0.5628, 0.5112, 0.5832, 0.5112, 0.6037, 0.5657, 0.6037, 0.5112, 0.5423, 0.1019, 0.5423, 0.1019, 0.5628, 0.5112, 0.5628, 0.5546, 0.0592, 0.5546, 0.04655, 0.5546, 0.04655, 0.5546, 0.0592, 0.3016, 0.0339, 0.5546, 0.0339, 0.5546, 0.0339, 0.3016, 0.0339, 0.5112, 0.5082, 0.1019, 0.5082, 0.1019, 0.5218, 0.5112, 0.5218, 0.5546, 0.02125, 0.3016, 0.02125, 0.3016, 0.0339, 0.5546, 0.0339, 0.3016, 0.02125, 0.3016, 0.0339, 0.3016, 0.0339, 0.3016, 0.02125, 0.5546, 0.0339, 0.5546, 0.02125, 0.5546, 0.02125, 0.5546, 0.0339, 0.5546, 0.02125, 0.3016, 0.02125, 0.3016, 0.02125, 0.5546, 0.02125, 0.5546, 0.04655, 0.3016, 0.04655, 0.3016, 0.0592, 0.5546, 0.0592, 0.5546, 0.04655, 0.3016, 0.04655, 0.3016, 0.04655, 0.5546, 0.04655, 0.3016, 0.04655, 0.3016, 0.0592, 0.3016, 0.0592, 0.3016, 0.04655, 0.3016, 0.0592, 0.5546, 0.0592, 0.5546, 0.0592, 0.3016, 0.0592, 0.7725, 0.3117, 0.8732, 0.3117, 0.8732, 0.2613, 0.7725, 0.2613, 0.7725, 0.3117, 0.7725, 0.2613, 0.7423, 0.2815, 0.7322, 0.3117, 0.7725, 0.3117, 0.7322, 0.3117, 0.7322, 0.3822, 0.7523, 0.3822, 0.5657, 0.44, 0.5657, 0.4673, 0.5794, 0.4673, 0.5794, 0.44, 0.5657, 0.5082, 0.5657, 0.6037, 0.5794, 0.6037, 0.5794, 0.5082, 0.5657, 0.4673, 0.5657, 0.5082, 0.5794, 0.5082, 0.5794, 0.4673, 0.5789, 0.7303, 0.5789, 0.7201, 0.584, 0.7201, 0.584, 0.7303, 0.5657, 0.44, 0.5657, 0.44, 0.5794, 0.44, 0.5794, 0.44, 0.8732, 0.3117, 0.7725, 0.3117, 0.7725, 0.2613, 0.8732, 0.2613, 0.7725, 0.2613, 0.7725, 0.3117, 0.7322, 0.3117, 0.7423, 0.2815, 0.7322, 0.3117, 0.7725, 0.3117, 0.7523, 0.3822, 0.7322, 0.3822, 0.04733, 0.44, 0.04733, 0.44, 0.03369, 0.44, 0.03369, 0.44, 0.3852, 0.7099, 0.3852, 0.7201, 0.3801, 0.7201, 0.3801, 0.7099, 0.3852, 0.6589, 0.3852, 0.7099, 0.3801, 0.7099, 0.3801, 0.6589, 0.04733, 0.4673, 0.04733, 0.44, 0.03369, 0.44, 0.03369, 0.4673, 0.04733, 0.6037, 0.03369, 0.6037, 0.03369, 0.5082, 0.04733, 0.5082, 0.04733, 0.5082, 0.04733, 0.4673, 0.5657, 0.4673, 0.5657, 0.5082, 0.5112, 0.5082, 0.1019, 0.5082, 0.04733, 0.5082, 0.03369, 0.5082, 0.03369, 0.4673, 0.04733, 0.4673, 0.3852, 0.6487, 0.3801, 0.6487, 0.3801, 0.6385, 0.3852, 0.6385, 0.3852, 0.6487, 0.3852, 0.6385, 0.4056, 0.6385, 0.5585, 0.6385, 0.5789, 0.6385, 0.5789, 0.6487, 0.1019, 0.5082, 0.1019, 0.5218, 0.1019, 0.5423, 0.1019, 0.5628, 0.1019, 0.5832, 0.1019, 0.6037, 0.04733, 0.6037, 0.04733, 0.5082, 0.5112, 0.5832, 0.5112, 0.6037, 0.1019, 0.6037, 0.1019, 0.5832, 0.5657, 0.5082, 0.5657, 0.6037, 0.5112, 0.6037, 0.5112, 0.5832, 0.5112, 0.5628, 0.5112, 0.5423, 0.5112, 0.5218, 0.5112, 0.5082, 0.5112, 0.5423, 0.5112, 0.5628, 0.1019, 0.5628, 0.1019, 0.5423, 0.5546, 0.0592, 0.5546, 0.0592, 0.5546, 0.04655, 0.5546, 0.04655, 0.3016, 0.0339, 0.3016, 0.0339, 0.5546, 0.0339, 0.5546, 0.0339, 0.5112, 0.5082, 0.5112, 0.5218, 0.1019, 0.5218, 0.1019, 0.5082, 0.5546, 0.02125, 0.5546, 0.0339, 0.3016, 0.0339, 0.3016, 0.02125, 0.3016, 0.02125, 0.3016, 0.02125, 0.3016, 0.0339, 0.3016, 0.0339, 0.5546, 0.0339, 0.5546, 0.0339, 0.5546, 0.02125, 0.5546, 0.02125, 0.5546, 0.02125, 0.5546, 0.02125, 0.3016, 0.02125, 0.3016, 0.02125, 0.5546, 0.04655, 0.5546, 0.0592, 0.3016, 0.0592, 0.3016, 0.04655, 0.5546, 0.04655, 0.5546, 0.04655, 0.3016, 0.04655, 0.3016, 0.04655, 0.3016, 0.04655, 0.3016, 0.04655, 0.3016, 0.0592, 0.3016, 0.0592, 0.3016, 0.0592, 0.3016, 0.0592, 0.5546, 0.0592, 0.5546, 0.0592, 0.8732, 0.3117, 0.8933, 0.3822, 0.9134, 0.3822, 0.9134, 0.3117, 0.5789, 0.6487, 0.584, 0.6487, 0.584, 0.6589, 0.5789, 0.6589, 0.3852, 0.6589, 0.3801, 0.6589, 0.3801, 0.6487, 0.3852, 0.6487, 0.5657, 0.5082, 0.5794, 0.5082, 0.5794, 0.6037, 0.5657, 0.6037, 0.5657, 0.4673, 0.5794, 0.4673, 0.5794, 0.5082, 0.5657, 0.5082, 0.5789, 0.6385, 0.584, 0.6385, 0.584, 0.6487, 0.5789, 0.6487, 0.9134, 0.3117, 0.9134, 0.3822, 0.8933, 0.3822, 0.8732, 0.3117, 0.5657, 0.44, 0.5657, 0.4673, 0.04733, 0.4673, 0.04733, 0.44, 0.8732, 0.3117, 0.9134, 0.3117, 0.9034, 0.2815, 0.8732, 0.2613, 0.04733, 0.4673, 0.03369, 0.4673, 0.03369, 0.44, 0.04733, 0.44, 0.5657, 0.44, 0.5794, 0.44, 0.5794, 0.4673, 0.5657, 0.4673, -0.5303, 0.09394, -0.5326, 0.1951, -0.02266, 0.1948, -0.02016, 0.0831, 0.8732, 0.2613, 0.9034, 0.2815, 0.9134, 0.3117, 0.8732, 0.3117, 0.2568, 0.8818, 0.3648, 0.8818, 0.3648, 0.9898, 0.2568, 0.9898, 0.2568, 0.8818, 0.3648, 0.8818, 0.3648, 0.9898, 0.2568, 0.9898, 0.2568, 0.8818, 0.3648, 0.8818, 0.3648, 0.9898, 0.2568, 0.9898, 0.2568, 0.8818, 0.3648, 0.8818, 0.3648, 0.9898, 0.2568, 0.9898, 0.2568, 0.8818, 0.3648, 0.8818, 0.3648, 0.9898, 0.2568, 0.9898, 0.2568, 0.8818, 0.3648, 0.8818, 0.3648, 0.9898, 0.2568, 0.9898, 0.7985, 0.3291, 0.8485, 0.3291, 0.8485, 0.3791, 0.7985, 0.3791, 0.7985, 0.3291, 0.8485, 0.3291, 0.8485, 0.3791, 0.7985, 0.3791, 0.7985, 0.3291, 0.8485, 0.3291, 0.8485, 0.3791, 0.7985, 0.3791, 0.7985, 0.3291, 0.8485, 0.3291, 0.8485, 0.3791, 0.7985, 0.3791, 0.7985, 0.3291, 0.8485, 0.3291, 0.8485, 0.3791, 0.7985, 0.3791, 0.7985, 0.3291, 0.8485, 0.3291, 0.8485, 0.3791, 0.7985, 0.3791, 0.7985, 0.3291, 0.8485, 0.3291, 0.8485, 0.3791, 0.7985, 0.3791, 0.7985, 0.3291, 0.8485, 0.3291, 0.8485, 0.3791, 0.7985, 0.3791, 0.7985, 0.3291, 0.8485, 0.3291, 0.8485, 0.3791, 0.7985, 0.3791, 0.7985, 0.3291, 0.8485, 0.3291, 0.8485, 0.3791, 0.7985, 0.3791, 0.633, 0.2663, 0.652, 0.4084, 0.6804, 0.4084, 0.6615, 0.2663, 0.5857, 0.2663, 0.6046, 0.4084, 0.6236, 0.4084, 0.6046, 0.2663, 0.6046, 0.2663, 0.633, 0.2663, 0.633, 0.2663, 0.6046, 0.2663, 0.6615, 0.2663, 0.6804, 0.4084, 0.6994, 0.4084, 0.6804, 0.2663, 0.6046, 0.2663, 0.6236, 0.4084, 0.6046, 0.4084, 0.5857, 0.2663, 0.6804, 0.2663, 0.6994, 0.4084, 0.6804, 0.4084, 0.6615, 0.2663, 0.5857, 0.2663, 0.6046, 0.4084, 0.6046, 0.4084, 0.5857, 0.2663, 0.633, 0.2663, 0.652, 0.4084, 0.6236, 0.4084, 0.6046, 0.2663, 0.6804, 0.2663, 0.6994, 0.4084, 0.6994, 0.4084, 0.6804, 0.2663, 0.6046, 0.2663, 0.6236, 0.4084, 0.652, 0.4084, 0.633, 0.2663, 0.6046, 0.2663, 0.5857, 0.2663, 0.5857, 0.2663, 0.6046, 0.2663, 0.6615, 0.2663, 0.6804, 0.4084, 0.652, 0.4084, 0.633, 0.2663, 0.633, 0.2663, 0.6046, 0.2663, 0.6046, 0.2663, 0.633, 0.2663, 0.6804, 0.2663, 0.6615, 0.2663, 0.6615, 0.2663, 0.6804, 0.2663, 0.633, 0.2663, 0.6046, 0.2663, 0.6046, 0.2663, 0.633, 0.2663, 0.633, 0.2663, 0.6615, 0.2663, 0.6615, 0.2663, 0.633, 0.2663, 0.6615, 0.2663, 0.633, 0.2663, 0.633, 0.2663, 0.6615, 0.2663, 0.5857, 0.2663, 0.6046, 0.2663, 0.6046, 0.2663, 0.5857, 0.2663, 0.6804, 0.2663, 0.6804, 0.2663, 0.6804, 0.2663, 0.6804, 0.2663, 0.6804, 0.2663, 0.6615, 0.2663, 0.6615, 0.2663, 0.6804, 0.2663, 0.6615, 0.2663, 0.6804, 0.2663, 0.6804, 0.2663, 0.6615, 0.2663, 0.5857, 0.2663, 0.5857, 0.2663, 0.5857, 0.2663, 0.5857, 0.2663, 0.633, 0.2663, 0.6615, 0.2663, 0.6615, 0.2663, 0.633, 0.2663, 0.6615, 0.2663, 0.633, 0.2663, 0.633, 0.2663, 0.6615, 0.2663, 0.5857, 0.2663, 0.5857, 0.2663, 0.5857, 0.2663, 0.5857, 0.2663, 0.6804, 0.2663, 0.6804, 0.2663, 0.6804, 0.2663, 0.6804, 0.2663, 0.6046, 0.2663, 0.5857, 0.2663, 0.5857, 0.2663, 0.6046, 0.2663, 0.6046, 0.2663, 0.633, 0.2663, 0.633, 0.2663, 0.6046, 0.2663, 0.6615, 0.2663, 0.6804, 0.2663, 0.6804, 0.2663, 0.6615, 0.2663, 0.6615, 0.2663, 0.633, 0.2663, 0.633, 0.2663, 0.6615, 0.2663, 0.633, 0.2663, 0.6615, 0.2663, 0.6615, 0.2663, 0.633, 0.2663, 0.5857, 0.2663, 0.6046, 0.2663, 0.6046, 0.2663, 0.5857, 0.2663, 0.6615, 0.2663, 0.6804, 0.2663, 0.6899, 0.2568, 0.6709, 0.2568, 0.6046, 0.2663, 0.633, 0.2663, 0.633, 0.2568, 0.5999, 0.2568, 0.5857, 0.2663, 0.6046, 0.2663, 0.6046, 0.2663, 0.5857, 0.2663, 0.6804, 0.2663, 0.6615, 0.2663, 0.6615, 0.2663, 0.6804, 0.2663, 0.633, 0.2663, 0.6046, 0.2663, 0.6046, 0.2663, 0.633, 0.2663, 0.5857, 0.2663, 0.5857, 0.2663, 0.5857, 0.2663, 0.5857, 0.2663, 0.6804, 0.2663, 0.6804, 0.2663, 0.6804, 0.2663, 0.6804, 0.2663, 0.6046, 0.2663, 0.5857, 0.2663, 0.5857, 0.2663, 0.6046, 0.2663, 0.6046, 0.2663, 0.633, 0.2663, 0.633, 0.2663, 0.6046, 0.2663, 0.6615, 0.2663, 0.6804, 0.2663, 0.6804, 0.2663, 0.6615, 0.2663, 0.633, 0.2568, 0.633, 0.2568, 0.5999, 0.2568, 0.5809, 0.2568, 0.5809, 0.2568, 0.5999, 0.2568, 0.6899, 0.2568, 0.6709, 0.2568, 0.633, 0.2568, 0.633, 0.2568, 0.6709, 0.2568, 0.6899, 0.2568, 0.6615, 0.2663, 0.633, 0.2663, 0.633, 0.2568, 0.6709, 0.2568, 0.633, 0.2663, 0.6615, 0.2663, 0.6709, 0.2568, 0.633, 0.2568, 0.5857, 0.2663, 0.6046, 0.2663, 0.5999, 0.2568, 0.5809, 0.2568, 0.6804, 0.2663, 0.6615, 0.2663, 0.6709, 0.2568, 0.6899, 0.2568, 0.633, 0.2663, 0.6046, 0.2663, 0.5999, 0.2568, 0.633, 0.2568, 0.5857, 0.2663, 0.5857, 0.2663, 0.5809, 0.2568, 0.5809, 0.2568, 0.6804, 0.2663, 0.6804, 0.2663, 0.6899, 0.2568, 0.6899, 0.2568, 0.6046, 0.2663, 0.5857, 0.2663, 0.5809, 0.2568, 0.5999, 0.2568, 0.07821, 0.7032, 0.2975, 0.7032, 0.2975, 0.6484, 0.133, 0.6484, 0.2975, 0.7032, 0.2975, 0.7032, 0.2975, 0.6484, 0.2975, 0.6484, 0.2975, 0.7032, 0.07821, 0.7032, 0.133, 0.6484, 0.2975, 0.6484, 0.07821, 0.7032, 0.07821, 0.7032, 0.133, 0.6484, 0.133, 0.6484, 0.133, 0.6484, 0.2975, 0.6484, 0.2975, 0.6484, 0.133, 0.6484, 0.07821, 0.7032, 0.07821, 0.7251, 0.02338, 0.7251, 0.02338, 0.7032, 0.07821, 0.7251, 0.2975, 0.7251, 0.2975, 0.7251, 0.07821, 0.7251, 0.07821, 0.7032, 0.2975, 0.7032, 0.2975, 0.7251, 0.07821, 0.7251, 0.2975, 0.7032, 0.07821, 0.7032, 0.07821, 0.7251, 0.2975, 0.7251, 0.2975, 0.7251, 0.2975, 0.7251, 0.3523, 0.7251, 0.3523, 0.7251, 0.02338, 0.7032, 0.02338, 0.7032, 0.02338, 0.7251, 0.02338, 0.7251, 0.07821, 0.7251, 0.07821, 0.7032, 0.02338, 0.7032, 0.02338, 0.7251, 0.07821, 0.7032, 0.07821, 0.7032, 0.02338, 0.7032, 0.02338, 0.7032, 0.07821, 0.7251, 0.07821, 0.7251, 0.02338, 0.7251, 0.02338, 0.7251, 0.3523, 0.7032, 0.3523, 0.7032, 0.3523, 0.7251, 0.3523, 0.7251, 0.2975, 0.7251, 0.2975, 0.7032, 0.3523, 0.7032, 0.3523, 0.7251, 0.2975, 0.7032, 0.2975, 0.7032, 0.3523, 0.7032, 0.3523, 0.7032, 0.2975, 0.7032, 0.2975, 0.7251, 0.3523, 0.7251, 0.3523, 0.7032, 0.02646, 0.7723, 0.2265, 0.7723, 0.2265, 0.9723, 0.02646, 0.9723, 0.02646, 0.7723, 0.2265, 0.7723, 0.2265, 0.9723, 0.02646, 0.9723, 0.02646, 0.7723, 0.2265, 0.7723, 0.2265, 0.9723, 0.02646, 0.9723, 0.02646, 0.7723, 0.2265, 0.7723, 0.2265, 0.9723, 0.02646, 0.9723, 0.02646, 0.7723, 0.2265, 0.7723, 0.2265, 0.9723, 0.02646, 0.9723, 0.02646, 0.7723, 0.2265, 0.7723, 0.2265, 0.9723, 0.02646, 0.9723, 0.02646, 0.7723, 0.2265, 0.7723, 0.2265, 0.9723, 0.02646, 0.9723, 0.02646, 0.7723, 0.2265, 0.7723, 0.2265, 0.9723, 0.02646, 0.9723, 0.02646, 0.7723, 0.2265, 0.7723, 0.2265, 0.9723, 0.02646, 0.9723, 0.02646, 0.7723, 0.2265, 0.7723, 0.2265, 0.9723, 0.02646, 0.9723, 0.1265, 0.9723, 0.1805, 0.9564, 0.2174, 0.9139, 0.2254, 0.8581, 0.202, 0.8068, 0.1546, 0.7764, 0.09829, 0.7764, 0.05089, 0.8068, 0.02748, 0.8581, 0.0355, 0.9139, 0.0724, 0.9564, 0.02646, 0.7723, 0.2265, 0.7723, 0.2265, 0.9723, 0.02646, 0.9723, 0.1265, 0.9723, 0.1805, 0.9564, 0.2174, 0.9139, 0.2254, 0.8581, 0.202, 0.8068, 0.1546, 0.7764, 0.09829, 0.7764, 0.05089, 0.8068, 0.02748, 0.8581, 0.0355, 0.9139, 0.0724, 0.9564, 0.02646, 0.7723, 0.2265, 0.7723, 0.2265, 0.9723, 0.02646, 0.9723, 0.02646, 0.7723, 0.2265, 0.7723, 0.2265, 0.9723, 0.02646, 0.9723, 0.02646, 0.7723, 0.2265, 0.7723, 0.2265, 0.9723, 0.02646, 0.9723, 0.02646, 0.7723, 0.2265, 0.7723, 0.2265, 0.9723, 0.02646, 0.9723, 0.6331, 0.898, 0.6228, 0.873, 0.6431, 0.869, 0.6503, 0.8865, 0.9503, 0.5146, 0.9503, 0.9859, 0.9401, 0.9859, 0.9401, 0.5146, 0.8694, 0.5146, 0.8694, 0.9859, 0.8592, 0.9859, 0.8592, 0.5146, 0.8896, 0.5146, 0.8896, 0.9859, 0.8795, 0.9859, 0.8795, 0.5146, 0.9604, 0.5146, 0.9604, 0.9859, 0.9503, 0.9859, 0.9503, 0.5146, 0.8491, 0.5146, 0.8491, 0.9859, 0.839, 0.9859, 0.839, 0.5146, 0.8289, 0.5146, 0.8289, 0.9859, 0.8188, 0.9859, 0.8188, 0.5146, 0.8592, 0.5146, 0.8592, 0.9859, 0.8491, 0.9859, 0.8491, 0.5146, 0.9401, 0.5146, 0.9401, 0.9859, 0.93, 0.9859, 0.93, 0.5146, 0.8795, 0.5146, 0.8795, 0.9859, 0.8694, 0.9859, 0.8694, 0.5146, 0.8997, 0.5146, 0.8997, 0.9859, 0.8896, 0.9859, 0.8896, 0.5146, 0.9705, 0.5146, 0.9705, 0.9859, 0.9604, 0.9859, 0.9604, 0.5146, 0.839, 0.5146, 0.839, 0.9859, 0.8289, 0.9859, 0.8289, 0.5146, 0.9199, 0.5146, 0.9199, 0.9859, 0.9098, 0.9859, 0.9098, 0.5146, 0.9098, 0.5146, 0.9098, 0.9859, 0.8997, 0.9859, 0.8997, 0.5146, 0.93, 0.5146, 0.93, 0.9859, 0.9199, 0.9859, 0.9199, 0.5146, 0.9806, 0.5146, 0.9806, 0.9859, 0.9705, 0.9859, 0.9705, 0.5146, 0.6771, 0.9274, 0.6522, 0.9171, 0.6637, 0.8998, 0.6812, 0.9071, 0.7291, 0.9171, 0.7041, 0.9274, 0.7001, 0.9071, 0.7175, 0.8998, 0.7585, 0.873, 0.7482, 0.898, 0.7309, 0.8865, 0.7381, 0.869, 0.6771, 0.7917, 0.7041, 0.7917, 0.7001, 0.812, 0.6812, 0.812, 0.7482, 0.8211, 0.7585, 0.846, 0.7381, 0.8501, 0.7309, 0.8326, 0.6228, 0.846, 0.6331, 0.8211, 0.6503, 0.8326, 0.6431, 0.8501, 0.6331, 0.8211, 0.6522, 0.802, 0.6637, 0.8193, 0.6503, 0.8326, 0.6228, 0.873, 0.6228, 0.846, 0.6431, 0.8501, 0.6431, 0.869, 0.6522, 0.9171, 0.6331, 0.898, 0.6503, 0.8865, 0.6637, 0.8998, 0.7041, 0.9274, 0.6771, 0.9274, 0.6812, 0.9071, 0.7001, 0.9071, 0.7482, 0.898, 0.7291, 0.9171, 0.7175, 0.8998, 0.7309, 0.8865, 0.7041, 0.7917, 0.7291, 0.802, 0.7175, 0.8193, 0.7001, 0.812, 0.7585, 0.846, 0.7585, 0.873, 0.7381, 0.869, 0.7381, 0.8501, 0.6522, 0.802, 0.6771, 0.7917, 0.6812, 0.812, 0.6637, 0.8193, 0.7291, 0.802, 0.7482, 0.8211, 0.7309, 0.8326, 0.7175, 0.8193, 0.6535, 0.8848, 0.6466, 0.8683, 0.6915, 0.8594, 0.6826, 0.9042, 0.6661, 0.8974, 0.6915, 0.8594, 0.7295, 0.834, 0.7364, 0.8505, 0.6915, 0.8594, 0.6661, 0.8974, 0.6535, 0.8848, 0.6915, 0.8594, 0.7364, 0.8505, 0.7364, 0.8683, 0.6915, 0.8594, 0.6466, 0.8683, 0.6466, 0.8505, 0.6915, 0.8594, 0.7364, 0.8683, 0.7295, 0.8848, 0.6915, 0.8594, 0.6466, 0.8505, 0.6535, 0.834, 0.6915, 0.8594, 0.7295, 0.8848, 0.7169, 0.8974, 0.6915, 0.8594, 0.6826, 0.8145, 0.7004, 0.8145, 0.6915, 0.8594, 0.6535, 0.834, 0.6661, 0.8214, 0.6915, 0.8594, 0.7169, 0.8974, 0.7004, 0.9042, 0.6915, 0.8594, 0.7004, 0.8145, 0.7169, 0.8214, 0.6915, 0.8594, 0.6661, 0.8214, 0.6826, 0.8145, 0.6915, 0.8594, 0.7004, 0.9042, 0.6826, 0.9042, 0.6915, 0.8594, 0.7169, 0.8214, 0.7295, 0.834, 0.6915, 0.8594, 0.676, 0.0224, 0.7763, 0.0224, 0.7763, 0.07643, 0.7763, 0.2269, 0.6258, 0.2269, 0.6258, 0.07643, 0.9046, 0.1737, 0.8057, 0.1737, 0.8057, 0.02538, 0.9046, 0.02538, 0.7763, 0.02372, 0.676, 0.02372, 0.6258, 0.07775, 0.6258, 0.2283, 0.7763, 0.2283, 0.7763, 0.07775, 0.6258, 0.07643, 0.6258, 0.2269, 0.2747, 0.2269, 0.2747, 0.07643, 0.4316, 0.3259, 0.5328, 0.3259, 0.5328, 0.3934, 0.4316, 0.3934, 0.4933, 0.2717, 0.5608, 0.2717, 0.5608, 0.3122, 0.4933, 0.3122, 0.4933, 0.2717, 0.4933, 0.3122, 0.4456, 0.3257, 0.4456, 0.2582, 0.1955, 0.3259, 0.1955, 0.3934, 0.02687, 0.3934, 0.02687, 0.3259, 0.4456, 0.2582, 0.4456, 0.3257, 0.2095, 0.3257, 0.2095, 0.2582, 0.4316, 0.3259, 0.4316, 0.3934, 0.1955, 0.3934, 0.1955, 0.3259, 0.6258, 0.2283, 0.6258, 0.07775, 0.2747, 0.07775, 0.2747, 0.2283, 0.907, 0.1737, 0.8081, 0.1737, 0.8081, 0.02538, 0.907, 0.02538, 0.2747, 0.07643, 0.2747, 0.2269, 0.02381, 0.2269, 0.02381, 0.07643, 0.02381, 0.0224, 0.2245, 0.0224, 0.1618, 0.2717, 0.1618, 0.3122, 0.02687, 0.3122, 0.02687, 0.2717, 0.2747, 0.2283, 0.2747, 0.07775, 0.2245, 0.02372, 0.02381, 0.02372, 0.02381, 0.07775, 0.02381, 0.2283, 0.2095, 0.2582, 0.2095, 0.3257, 0.1618, 0.3122, 0.1618, 0.2717, 0.8873, 0.2232, 0.8279, 0.2232, 0.8081, 0.1737, 0.907, 0.1737, 0.8849, 0.2232, 0.8255, 0.2232, 0.8057, 0.1737, 0.9046, 0.1737, 0.2656, 0.7725, 0.5489, 0.7725, 0.5489, 0.8476, 0.2656, 0.8476, 0.2656, 0.7725, 0.5489, 0.7725, 0.5489, 0.8476, 0.2656, 0.8476, 0.2656, 0.7725, 0.5489, 0.7725, 0.5489, 0.8476, 0.2656, 0.8476, 0.2656, 0.7725, 0.5489, 0.7725, 0.5489, 0.8476, 0.2656, 0.8476, 0.2656, 0.7725, 0.5489, 0.7725, 0.5489, 0.8476, 0.2656, 0.8476, 0.2656, 0.7725, 0.5489, 0.7725, 0.5489, 0.8476, 0.2656, 0.8476, 0.2656, 0.7725, 0.5489, 0.7725, 0.5489, 0.8476, 0.2656, 0.8476, 0.2656, 0.7725, 0.5489, 0.7725, 0.5489, 0.8476, 0.2656, 0.8476, 0.2656, 0.7725, 0.5489, 0.7725, 0.5489, 0.8476, 0.2656, 0.8476, 0.2656, 0.7725, 0.5489, 0.7725, 0.5489, 0.8476, 0.2656, 0.8476, 0.2656, 0.7725, 0.5489, 0.7725, 0.5489, 0.8476, 0.2656, 0.8476, 0.2656, 0.7725, 0.5489, 0.7725, 0.5489, 0.8476, 0.2656, 0.8476, 0.2656, 0.7725, 0.5489, 0.7725, 0.5489, 0.8476, 0.2656, 0.8476, 0.2656, 0.7725, 0.5489, 0.7725, 0.5489, 0.8476, 0.2656, 0.8476, 0.799, 0.766, 0.616, 0.7656, 0.616, 0.7416, 0.799, 0.742, 0.799, 0.5741, 0.616, 0.5737, 0.616, 0.5497, 0.799, 0.5501, 0.799, 0.6221, 0.616, 0.6217, 0.616, 0.5977, 0.799, 0.5981, 0.799, 0.5501, 0.616, 0.5497, 0.616, 0.5257, 0.799, 0.5261, 0.799, 0.742, 0.616, 0.7416, 0.616, 0.7176, 0.799, 0.7181, 0.799, 0.5981, 0.616, 0.5977, 0.616, 0.5737, 0.799, 0.5741, 0.799, 0.6461, 0.616, 0.6457, 0.616, 0.6217, 0.799, 0.6221, 0.799, 0.6941, 0.616, 0.6936, 0.616, 0.6697, 0.799, 0.6701, 0.799, 0.6701, 0.616, 0.6697, 0.616, 0.6457, 0.799, 0.6461, 0.799, 0.7181, 0.616, 0.7176, 0.616, 0.6936, 0.799, 0.6941])
me_energyrifle.materials.append(mat_weapon_energy_rifle)
me_energyrifle.use_remesh_preserve_volume = False
me_energyrifle.use_remesh_preserve_attributes = False
me_energyrifle.use_mirror_vertex_groups = False
me_energyrifle.update()
arm_weapon = bpy.data.armatures.new('Weapon')  # bones are not reproduced

# ---- objects
ob_armature_flak = bpy.data.objects.new('Armature_Flak', arm_weapon)
ob_energyrifle = bpy.data.objects.new('EnergyRifle', me_energyrifle)

# ---- transforms, parenting, visibility, modifiers, constraints
ob_armature_flak.location = (0.0, 0.0, 0.0)
ob_armature_flak.lineart.crease_threshold = 0.0
ob_energyrifle.parent = ob_armature_flak
ob_energyrifle.location = (0.0, 0.0, 0.0)
ob_energyrifle.lineart.crease_threshold = 0.0
_vg = ob_energyrifle.vertex_groups.new(name='Base')
_vg.add([0, 1, 2, 3, 4, 5, 6, 7, 8, 9, 10, 11, 12, 13, 14, 15, 16, 17, 18, 19, 20, 21, 22, 23, 24, 25, 26, 27, 28, 29, 30, 31, 32, 33, 34, 35, 36, 37, 38, 39, 40, 41, 42, 43, 44, 45, 46, 47, 48, 49, 50, 51, 52, 53, 54, 55, 56, 57, 58, 59, 60, 61, 62, 63, 64, 65, 66, 67, 68, 69, 70, 71, 72, 73, 74, 75, 76, 77, 78, 79, 80, 81, 82, 83, 84, 85, 86, 87, 88, 89, 90, 91, 92, 93, 94, 95, 96, 97, 98, 99, 100, 101, 102, 103, 104, 105, 106, 107, 108, 109, 110, 111, 112, 113, 114, 115, 116, 117, 118, 119, 120, 121, 122, 123, 124, 125, 126, 127, 128, 129, 130, 131, 132, 133, 134, 135, 136, 137, 138, 139, 140, 141, 142, 143, 144, 145, 146, 147, 148, 149, 150, 151, 152, 153, 154, 155, 156, 157, 158, 159, 160, 161, 162, 163, 164, 165, 166, 167, 168, 169, 170, 171, 172, 173, 174, 175, 176, 177, 178, 179, 180, 181, 182, 183, 184, 185, 186, 187, 188, 189, 190, 191, 192, 193, 194, 195, 196, 197, 198, 199, 200, 201, 202, 203, 204, 205, 206, 207, 280, 281, 282, 283, 284, 285, 286, 287, 288, 289, 290, 291, 292, 293, 294, 295, 296, 297, 298, 299, 300, 301, 302, 303, 304, 305, 306, 307, 308, 309, 310, 311, 312, 313, 314, 315, 316, 317, 318, 319, 320, 321, 322, 323, 324, 325, 375, 376, 377, 378, 379, 380, 381, 382, 383, 384, 385, 386, 387, 388, 389, 390, 391, 392, 393, 394, 395, 396, 397, 398, 399, 400, 401, 402, 403, 404, 405, 406, 407, 408, 409, 410, 411, 412, 413, 414, 415, 416, 417, 418, 419, 420, 421, 422, 423, 424, 425, 426, 427, 428, 429, 430, 431, 432, 433, 434, 435, 436], 1.0, 'REPLACE')
_vg = ob_energyrifle.vertex_groups.new(name='Grip')
_vg.add([208, 209, 210, 211, 212, 213, 214, 215, 216, 217, 218, 219, 220, 221, 222, 223, 224, 225, 226, 227, 228, 229, 230, 231, 232, 233, 234, 235, 236, 237, 238, 239, 240, 241, 242, 243, 244, 245, 246, 247, 248, 249, 250, 251, 252, 253, 254, 255, 256, 257, 258, 259, 260, 261, 262, 263, 264, 265, 266, 267, 268, 269, 270, 271, 272, 273, 274, 275, 276, 277, 278, 279], 1.0, 'REPLACE')
_vg = ob_energyrifle.vertex_groups.new(name='Muzzle')
_vg.add([326, 327, 328, 329, 330, 331, 332, 333, 334, 335, 336, 337, 338, 339, 340, 341, 342, 343, 344, 345, 346, 347, 348, 349, 350, 351, 352, 353, 354, 355, 356, 357, 358, 359, 360, 361, 362, 363, 364, 365, 366, 367, 368, 369, 370, 371, 372, 373, 374], 1.0, 'REPLACE')
_m = ob_energyrifle.modifiers.new('Armature', 'ARMATURE')
_m.object = ob_armature_flak

# ---- collection membership
col_collection_1.objects.link(ob_armature_flak)
col_collection_5.objects.link(ob_energyrifle)

# ---- scene / render settings (as saved in the file)
scene.frame_start = 1; scene.frame_end = 250; scene.frame_set(250)
scene.render.engine = 'BLENDER_EEVEE_NEXT'
scene.render.image_settings.compression = 90
scene.render.resolution_x = 240
scene.render.resolution_y = 240
scene.render.pixel_aspect_x = 100.0
scene.render.pixel_aspect_y = 100.0
scene.render.fps = 25
scene.render.dither_intensity = 0.0
scene.render.film_transparent = True
scene.render.use_compositing = False
scene.render.use_sequencer = False
scene.render.bake_margin = 2
scene.render.bake_bias = 0.0
scene.render.use_stamp_time = False
scene.render.use_stamp_date = False
scene.render.use_stamp_frame = False
scene.render.use_stamp_camera = False
scene.render.use_stamp_scene = False
scene.render.use_stamp_filename = False
scene.render.use_stamp_render_time = False
scene.render.stamp_font_size = 0
scene.cycles.use_denoising = False
scene.cycles.samples = 10
scene.cycles.sampling_pattern = 'TABULATED_SOBOL'
scene.cycles.light_sampling_threshold = 0.0
scene.cycles.use_adaptive_sampling = False
scene.cycles.use_light_tree = False
scene.cycles.blur_glossy = 0.0
scene.cycles.volume_bounces = 1
scene.cycles.pixel_filter_type = 'GAUSSIAN'
scene.cycles.sample_clamp_indirect = 0.0
scene.view_settings.view_transform = 'Raw'
bpy.context.view_layer.update()

# ---- added for rendering (the .blend has no active camera and no usable light): camera, sun
cam_auto = bpy.data.cameras.new('AutoCamera')
cam_auto.lens = 50.0
cam_auto.sensor_width = 36.0
cam_auto.clip_end = 1000.0
ob_auto_camera = bpy.data.objects.new('AutoCamera', cam_auto)
scene.collection.objects.link(ob_auto_camera)
ob_auto_camera.location = (15.493, -18.5916, 12.0944)
ob_auto_camera.rotation_euler = (1.09748, -7.21219e-08, 0.694738)
scene.camera = ob_auto_camera
light_auto_sun = bpy.data.lights.new('AutoSun', 'SUN')
light_auto_sun.energy = 3.0
light_auto_sun.angle = 0.0523599
ob_auto_sun = bpy.data.objects.new('AutoSun', light_auto_sun)
scene.collection.objects.link(ob_auto_sun)
ob_auto_sun.rotation_euler = (0.872665, 0.174533, 0.523599)
bpy.context.view_layer.update()
